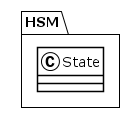

The diagram above was rendered by PlantUML. Its source (embedded in the PNG):
@startuml
!theme plain
package HSM {
class State {
}
}
@enduml